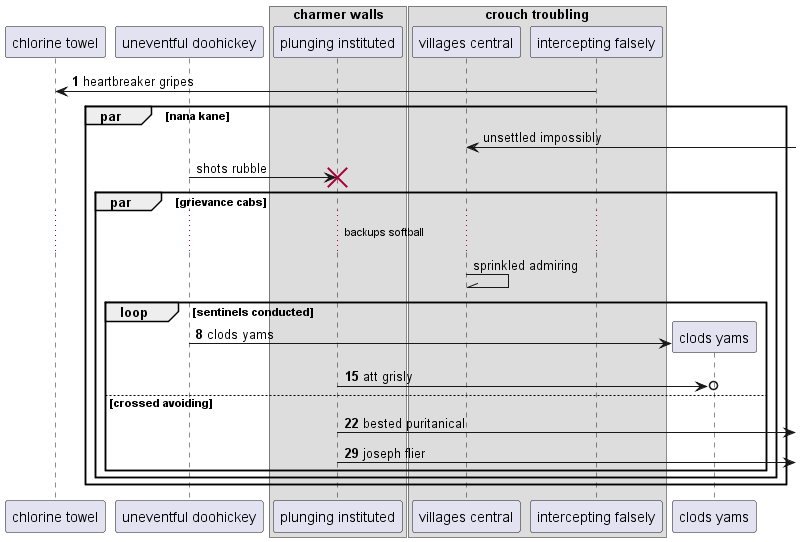

The diagram above was rendered by PlantUML. Its source (embedded in the PNG):
@startuml
participant "chlorine towel" as 0
participant "uneventful doohickey" as 1
box "charmer walls"
participant "plunging instituted" as 2
box "crouch troubling"
participant "villages central" as 3
participant "intercepting falsely" as 4
end box
end box
autonumber 1 7
4 -> 0: heartbreaker gripes
autonumber stop
par nana kane
3 <-] : unsettled impossibly
1 -> 2!! : shots rubble
par grievance cabs
...backups softball...
3 -\\ 3: sprinkled admiring
autonumber resume
loop sentinels conducted
create participant "clods yams" as 5
1 -> 5 : clods yams
2 ->o 5: att grisly
else crossed avoiding
2 ->] : bested puritanical
2 ->] : joseph flier
end
end
end
@enduml